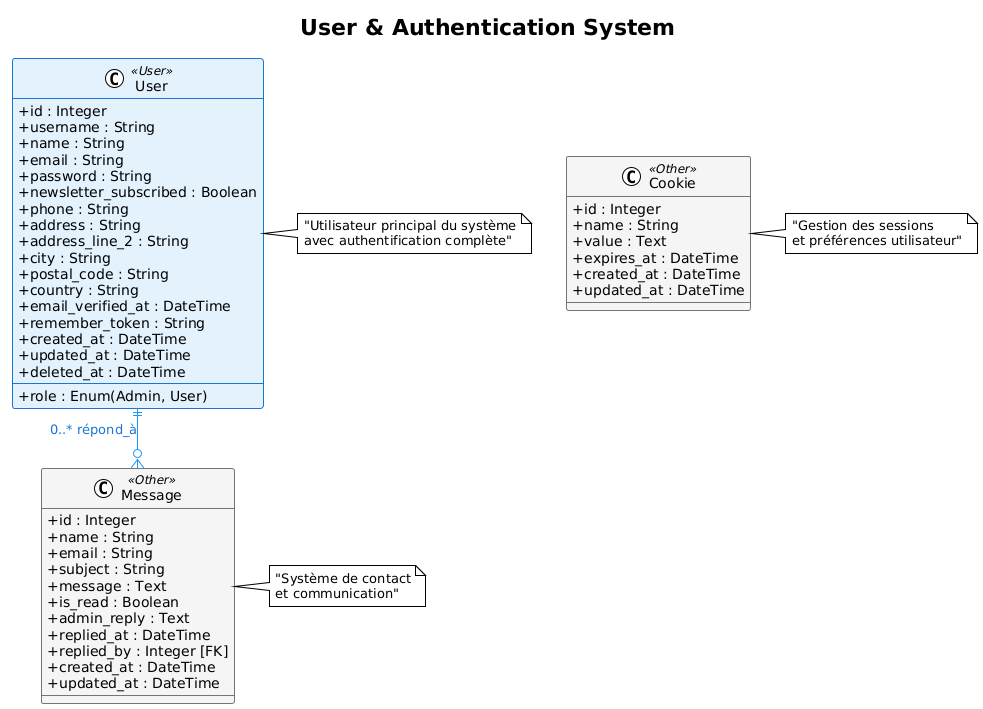

The diagram above was rendered by PlantUML. Its source (embedded in the PNG):
@startuml
!theme plain
skinparam linetype ortho
skinparam classAttributeIconSize 0

' Configuration des couleurs
skinparam class {
    BackgroundColor<<User>> #E3F2FD
    BorderColor<<User>> #1976D2
    BackgroundColor<<Other>> #F5F5F5
    BorderColor<<Other>> #757575
}

skinparam arrow {
    Color #2196F3
    FontColor #1976D2
}

title User & Authentication System

' ============================
' UTILISATEURS & AUTHENTIFICATION
' ============================

class User <<User>> {
  + id : Integer
  + username : String
  + name : String  
  + email : String
  + password : String
  + role : Enum(Admin, User)
  + newsletter_subscribed : Boolean
  + phone : String
  + address : String
  + address_line_2 : String
  + city : String
  + postal_code : String
  + country : String
  + email_verified_at : DateTime
  + remember_token : String
  + created_at : DateTime
  + updated_at : DateTime
  + deleted_at : DateTime
}

class Cookie <<Other>> {
  + id : Integer
  + name : String
  + value : Text
  + expires_at : DateTime
  + created_at : DateTime
  + updated_at : DateTime
}

class Message <<Other>> {
  + id : Integer
  + name : String
  + email : String
  + subject : String
  + message : Text
  + is_read : Boolean
  + admin_reply : Text
  + replied_at : DateTime
  + replied_by : Integer [FK]
  + created_at : DateTime
  + updated_at : DateTime
}

' ============================
' RELATIONS
' ============================

User ||--o{ Message : "0..* répond_à"

note right of User : "Utilisateur principal du système\navec authentification complète"
note right of Cookie : "Gestion des sessions\net préférences utilisateur"
note right of Message : "Système de contact\net communication"
@enduml